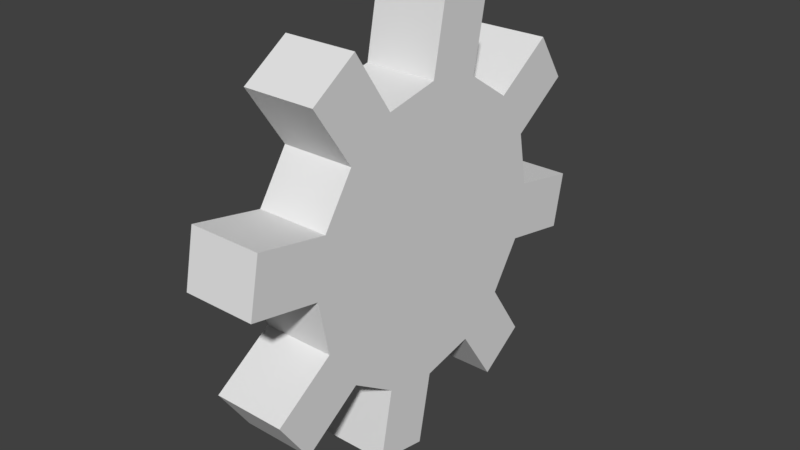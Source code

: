 # Source: LightModel.blend  (saved by Blender 2.79.0; exported with 4.5.12 LTS)
import bpy
from mathutils import Matrix  # noqa: F401  (used for matrix-valued properties, if any)

bpy.ops.wm.read_factory_settings(use_empty=True)
scene = bpy.context.scene
scene.name = 'Scene'

# ---- collections
col_collection_1 = bpy.data.collections.new('Collection 1'); scene.collection.children.link(col_collection_1)

# ---- world
world_world = bpy.data.worlds.new('World'); scene.world = world_world
world_world.color = (0.05088, 0.05088, 0.05088)
world_world.use_sun_shadow = False
world_world.sun_shadow_jitter_overblur = 0.0
world_world.cycles.sampling_method = 'MANUAL'

# ---- meshes
me_cylinder = bpy.data.meshes.new('Cylinder')
me_cylinder.from_pydata([(-0.125, 0.5, 7.451e-08), (0.125, 0.5, 5.96e-08), (-0.125, 0.4619, -0.1913), (0.125, 0.4619, -0.1913), (-0.125, 0.3536, -0.3536), (0.125, 0.3536, -0.3536), (-0.125, 0.1913, -0.4619), (0.125, 0.1913, -0.4619), (-0.125, -2.186e-08, -0.5), (0.125, -2.186e-08, -0.5), (-0.125, -0.1913, -0.4619), (0.125, -0.1913, -0.4619), (-0.125, -0.3536, -0.3536), (0.125, -0.3536, -0.3536), (-0.125, -0.4619, -0.1913), (0.125, -0.4619, -0.1913), (-0.125, -0.5, -7.451e-09), (0.125, -0.5, -1.49e-08), (-0.125, -0.4619, 0.1913), (0.125, -0.4619, 0.1913), (-0.125, -0.3536, 0.3536), (0.125, -0.3536, 0.3536), (-0.125, -0.1913, 0.4619), (0.125, -0.1913, 0.4619), (-0.125, 5.962e-09, 0.5), (0.125, 5.962e-09, 0.5), (-0.125, 0.1913, 0.4619), (0.125, 0.1913, 0.4619), (-0.125, 0.3536, 0.3536), (0.125, 0.3536, 0.3536), (-0.125, 0.4619, 0.1913), (0.125, 0.4619, 0.1913), (-0.125, 0.7452, -0.04877), (-0.125, 0.7071, -0.2401), (0.125, 0.7071, -0.2401), (0.125, 0.7452, -0.04877), (0.125, 0.4924, -0.5614), (-0.125, 0.4924, -0.5614), (-0.125, 0.3302, -0.6698), (0.125, 0.3302, -0.6698), (0.125, -0.04877, -0.7452), (-0.125, -0.04877, -0.7452), (-0.125, -0.2401, -0.7071), (0.125, -0.2401, -0.7071), (0.125, -0.5614, -0.4924), (-0.125, -0.5614, -0.4924), (-0.125, -0.6698, -0.3302), (0.125, -0.6698, -0.3302), (0.125, -0.7452, 0.04877), (-0.125, -0.7452, 0.04877), (-0.125, -0.7071, 0.2401), (0.125, -0.7071, 0.2401), (0.125, -0.4924, 0.5614), (-0.125, -0.4924, 0.5614), (-0.125, -0.3302, 0.6698), (0.125, -0.3302, 0.6698), (0.125, 0.04877, 0.7452), (-0.125, 0.04877, 0.7452), (-0.125, 0.2401, 0.7071), (0.125, 0.2401, 0.7071), (0.125, 0.5614, 0.4924), (-0.125, 0.5614, 0.4924), (-0.125, 0.6698, 0.3302), (0.125, 0.6698, 0.3302)], [], [(0, 1, 35, 32), (2, 3, 5, 4), (28, 29, 60, 61), (6, 7, 9, 8), (11, 10, 42, 43), (10, 11, 13, 12), (1, 3, 34, 35), (14, 15, 17, 16), (9, 11, 43, 40), (18, 19, 21, 20), (19, 18, 50, 51), (22, 23, 25, 24), (2, 0, 32, 33), (26, 27, 29, 28), (3, 1, 31, 29, 27, 25, 23, 21, 19, 17, 15, 13, 11, 9, 7, 5), (10, 8, 41, 42), (30, 31, 1, 0), (0, 2, 4, 6, 8, 10, 12, 14, 16, 18, 20, 22, 24, 26, 28, 30), (32, 35, 34, 33), (37, 36, 39, 38), (41, 40, 43, 42), (45, 44, 47, 46), (49, 48, 51, 50), (53, 52, 55, 54), (57, 56, 59, 58), (61, 60, 63, 62), (30, 28, 61, 62), (3, 2, 33, 34), (20, 21, 52, 53), (29, 31, 63, 60), (22, 20, 53, 54), (12, 13, 44, 45), (31, 30, 62, 63), (21, 23, 55, 52), (14, 12, 45, 46), (4, 5, 36, 37), (23, 22, 54, 55), (13, 15, 47, 44), (6, 4, 37, 38), (15, 14, 46, 47), (5, 7, 39, 36), (7, 6, 38, 39), (24, 25, 56, 57), (26, 24, 57, 58), (16, 17, 48, 49), (25, 27, 59, 56), (18, 16, 49, 50), (8, 9, 40, 41), (27, 26, 58, 59), (17, 19, 51, 48)])
me_cylinder.use_remesh_preserve_volume = False
me_cylinder.use_remesh_preserve_attributes = False
me_cylinder.use_mirror_vertex_groups = False
me_cylinder.update()

# ---- objects
ob_cylinder = bpy.data.objects.new('Cylinder', me_cylinder)

# ---- transforms, parenting, visibility, modifiers, constraints
ob_cylinder.location = (0.0, 0.0, 0.0)
ob_cylinder.lineart.crease_threshold = 0.0

# ---- collection membership
col_collection_1.objects.link(ob_cylinder)

# ---- scene / render settings (as saved in the file)
scene.frame_start = 1; scene.frame_end = 250; scene.frame_set(1)
scene.render.engine = 'BLENDER_EEVEE_NEXT'
scene.render.resolution_percentage = 50
scene.render.dither_intensity = 0.0
scene.cycles.use_denoising = False
scene.cycles.samples = 128
scene.cycles.sampling_pattern = 'TABULATED_SOBOL'
scene.cycles.use_adaptive_sampling = False
scene.cycles.use_light_tree = False
scene.cycles.blur_glossy = 0.0
scene.cycles.sample_clamp_indirect = 0.0
scene.view_settings.view_transform = 'Standard'
bpy.context.view_layer.update()

# ---- added for rendering (the .blend has no active camera and no usable light): camera, sun
cam_auto = bpy.data.cameras.new('AutoCamera')
cam_auto.lens = 50.0
cam_auto.sensor_width = 36.0
cam_auto.clip_end = 1000.0
ob_auto_camera = bpy.data.objects.new('AutoCamera', cam_auto)
scene.collection.objects.link(ob_auto_camera)
ob_auto_camera.location = (1.9638, -2.35656, 1.57104)
ob_auto_camera.rotation_euler = (1.09748, -7.21219e-08, 0.694738)
scene.camera = ob_auto_camera
light_auto_sun = bpy.data.lights.new('AutoSun', 'SUN')
light_auto_sun.energy = 3.0
light_auto_sun.angle = 0.0523599
ob_auto_sun = bpy.data.objects.new('AutoSun', light_auto_sun)
scene.collection.objects.link(ob_auto_sun)
ob_auto_sun.rotation_euler = (0.872665, 0.174533, 0.523599)
bpy.context.view_layer.update()
